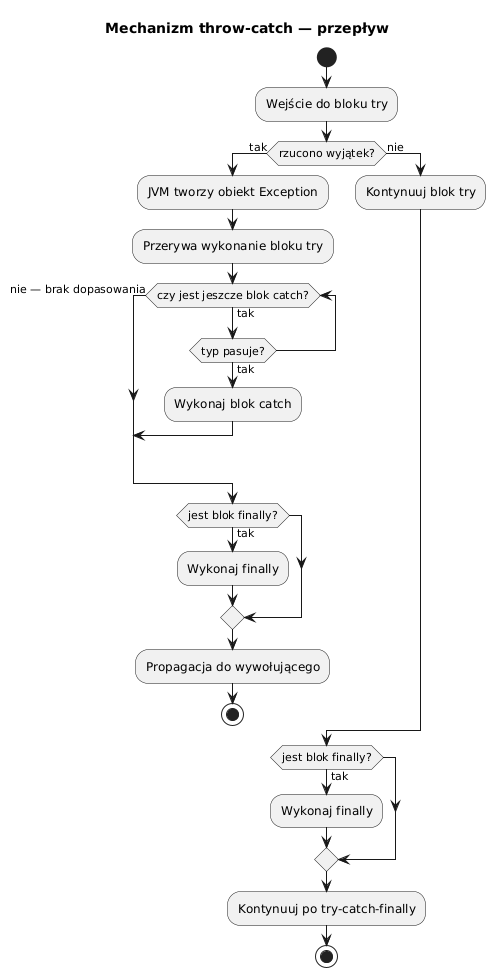

The diagram above was rendered by PlantUML. Its source (embedded in the PNG):
@startuml throw_catch_flow
skinparam shadowing false
skinparam defaultFontName "DejaVu Sans"
title Mechanizm throw-catch — przepływ

start

:Wejście do bloku try;

if (rzucono wyjątek?) then (tak)
  :JVM tworzy obiekt Exception;
  :Przerywa wykonanie bloku try;

  while (czy jest jeszcze blok catch?) is (tak)
    if (typ pasuje?) then (tak)
      :Wykonaj blok catch;
      break
    endif
  endwhile (nie — brak dopasowania)

  if (jest blok finally?) then (tak)
    :Wykonaj finally;
  endif

  :Propagacja do wywołującego;
  stop

else (nie)
  :Kontynuuj blok try;
endif

if (jest blok finally?) then (tak)
  :Wykonaj finally;
endif

:Kontynuuj po try-catch-finally;
stop

@enduml